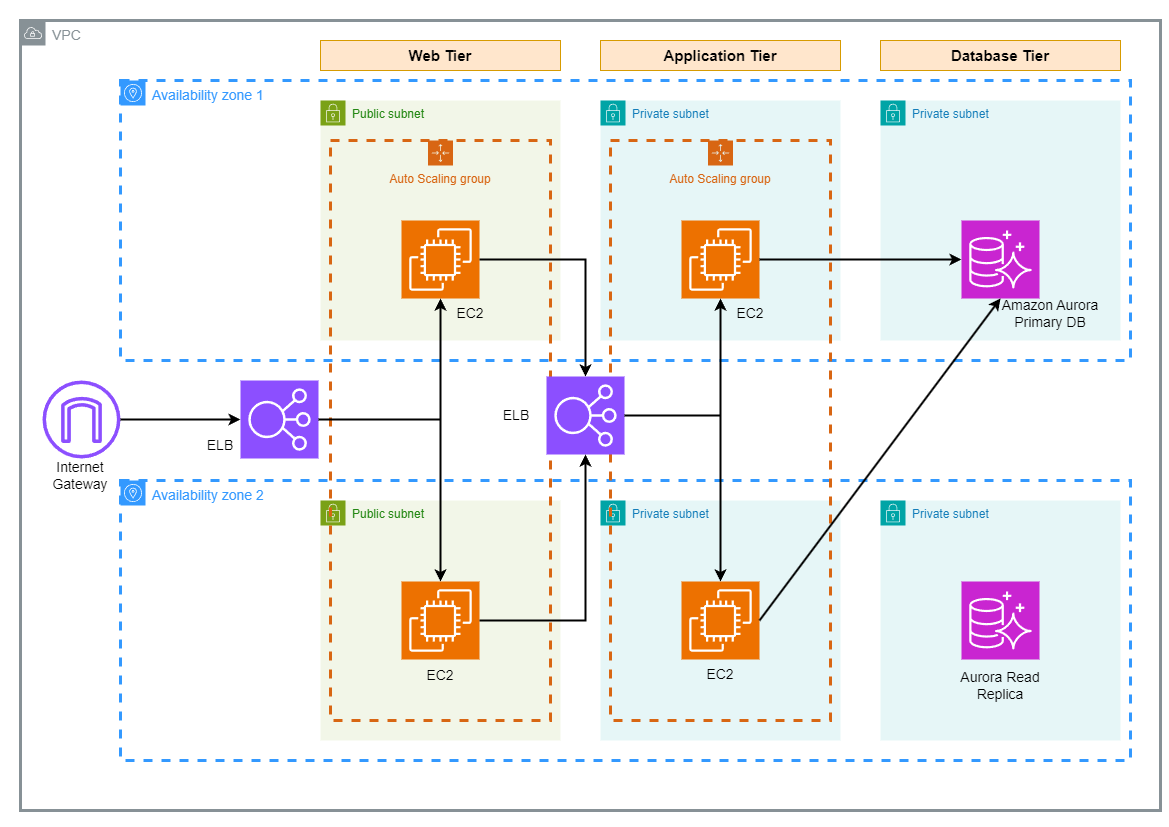

The diagram above was exported from draw.io. Its source (the exported page's mxGraphModel, read from the mxfile embedded in the PNG):
<mxGraphModel dx="1646" dy="738" grid="1" gridSize="10" guides="1" tooltips="1" connect="1" arrows="1" fold="1" page="1" pageScale="1" pageWidth="1169" pageHeight="827" math="0" shadow="0">
  <root>
    <mxCell id="0" />
    <mxCell id="1" parent="0" />
    <mxCell id="VIweG_Hf3jP6vl54O0e3-11" value="Public subnet" style="points=[[0,0],[0.25,0],[0.5,0],[0.75,0],[1,0],[1,0.25],[1,0.5],[1,0.75],[1,1],[0.75,1],[0.5,1],[0.25,1],[0,1],[0,0.75],[0,0.5],[0,0.25]];outlineConnect=0;gradientColor=none;html=1;whiteSpace=wrap;fontSize=12;fontStyle=0;container=0;pointerEvents=0;collapsible=0;recursiveResize=0;shape=mxgraph.aws4.group;grIcon=mxgraph.aws4.group_security_group;grStroke=0;strokeColor=#7AA116;fillColor=#F2F6E8;verticalAlign=top;align=left;spacingLeft=30;fontColor=#248814;dashed=0;flipV=0;flipH=0;" vertex="1" parent="1">
      <mxGeometry x="320" y="500" width="240" height="240" as="geometry" />
    </mxCell>
    <mxCell id="VIweG_Hf3jP6vl54O0e3-1" value="&lt;font style=&quot;font-size: 14px;&quot;&gt;VPC&lt;/font&gt;" style="sketch=0;outlineConnect=0;gradientColor=none;html=1;whiteSpace=wrap;fontSize=12;fontStyle=0;shape=mxgraph.aws4.group;grIcon=mxgraph.aws4.group_vpc;strokeColor=#879196;fillColor=none;verticalAlign=top;align=left;spacingLeft=30;fontColor=#879196;dashed=0;strokeWidth=3;" vertex="1" parent="1">
      <mxGeometry x="20" y="20" width="1140" height="790" as="geometry" />
    </mxCell>
    <mxCell id="VIweG_Hf3jP6vl54O0e3-10" value="" style="group" vertex="1" connectable="0" parent="1">
      <mxGeometry x="20" y="20" width="1140" height="790" as="geometry" />
    </mxCell>
    <mxCell id="VIweG_Hf3jP6vl54O0e3-2" value="&lt;font color=&quot;#3399ff&quot; style=&quot;font-size: 14px;&quot;&gt;Availability zone&lt;/font&gt;" style="sketch=0;outlineConnect=0;gradientColor=none;html=1;whiteSpace=wrap;fontSize=12;fontStyle=0;shape=mxgraph.aws4.group;grIcon=mxgraph.aws4.group_availability_zone;strokeColor=#3399FF;fillColor=none;verticalAlign=top;align=left;spacingLeft=30;fontColor=#E8E8E8;dashed=1;strokeWidth=3;" vertex="1" parent="VIweG_Hf3jP6vl54O0e3-10">
      <mxGeometry x="100" y="60" width="1010" height="280" as="geometry" />
    </mxCell>
    <mxCell id="VIweG_Hf3jP6vl54O0e3-3" value="&lt;font color=&quot;#3399ff&quot; style=&quot;font-size: 14px;&quot;&gt;Availability zone&lt;/font&gt;" style="sketch=0;outlineConnect=0;gradientColor=none;html=1;whiteSpace=wrap;fontSize=12;fontStyle=0;shape=mxgraph.aws4.group;grIcon=mxgraph.aws4.group_availability_zone;strokeColor=#3399FF;fillColor=none;verticalAlign=top;align=left;spacingLeft=30;fontColor=#E8E8E8;dashed=1;strokeWidth=3;" vertex="1" parent="VIweG_Hf3jP6vl54O0e3-10">
      <mxGeometry x="100" y="460" width="1010" height="280" as="geometry" />
    </mxCell>
    <mxCell id="VIweG_Hf3jP6vl54O0e3-9" value="Public subnet" style="points=[[0,0],[0.25,0],[0.5,0],[0.75,0],[1,0],[1,0.25],[1,0.5],[1,0.75],[1,1],[0.75,1],[0.5,1],[0.25,1],[0,1],[0,0.75],[0,0.5],[0,0.25]];outlineConnect=0;gradientColor=none;html=1;whiteSpace=wrap;fontSize=12;fontStyle=0;container=1;pointerEvents=0;collapsible=0;recursiveResize=0;shape=mxgraph.aws4.group;grIcon=mxgraph.aws4.group_security_group;grStroke=0;strokeColor=#7AA116;fillColor=#F2F6E8;verticalAlign=top;align=left;spacingLeft=30;fontColor=#248814;dashed=0;" vertex="1" parent="VIweG_Hf3jP6vl54O0e3-10">
      <mxGeometry x="300" y="80" width="240" height="240" as="geometry" />
    </mxCell>
    <mxCell id="VIweG_Hf3jP6vl54O0e3-12" value="Private subnet" style="points=[[0,0],[0.25,0],[0.5,0],[0.75,0],[1,0],[1,0.25],[1,0.5],[1,0.75],[1,1],[0.75,1],[0.5,1],[0.25,1],[0,1],[0,0.75],[0,0.5],[0,0.25]];outlineConnect=0;gradientColor=none;html=1;whiteSpace=wrap;fontSize=12;fontStyle=0;container=1;pointerEvents=0;collapsible=0;recursiveResize=0;shape=mxgraph.aws4.group;grIcon=mxgraph.aws4.group_security_group;grStroke=0;strokeColor=#00A4A6;fillColor=#E6F6F7;verticalAlign=top;align=left;spacingLeft=30;fontColor=#147EBA;dashed=0;" vertex="1" parent="VIweG_Hf3jP6vl54O0e3-10">
      <mxGeometry x="860" y="80" width="240" height="240" as="geometry" />
    </mxCell>
    <mxCell id="VIweG_Hf3jP6vl54O0e3-13" value="Private subnet" style="points=[[0,0],[0.25,0],[0.5,0],[0.75,0],[1,0],[1,0.25],[1,0.5],[1,0.75],[1,1],[0.75,1],[0.5,1],[0.25,1],[0,1],[0,0.75],[0,0.5],[0,0.25]];outlineConnect=0;gradientColor=none;html=1;whiteSpace=wrap;fontSize=12;fontStyle=0;container=1;pointerEvents=0;collapsible=0;recursiveResize=0;shape=mxgraph.aws4.group;grIcon=mxgraph.aws4.group_security_group;grStroke=0;strokeColor=#00A4A6;fillColor=#E6F6F7;verticalAlign=top;align=left;spacingLeft=30;fontColor=#147EBA;dashed=0;" vertex="1" parent="VIweG_Hf3jP6vl54O0e3-10">
      <mxGeometry x="580" y="80" width="240" height="240" as="geometry" />
    </mxCell>
    <mxCell id="VIweG_Hf3jP6vl54O0e3-14" value="Private subnet" style="points=[[0,0],[0.25,0],[0.5,0],[0.75,0],[1,0],[1,0.25],[1,0.5],[1,0.75],[1,1],[0.75,1],[0.5,1],[0.25,1],[0,1],[0,0.75],[0,0.5],[0,0.25]];outlineConnect=0;gradientColor=none;html=1;whiteSpace=wrap;fontSize=12;fontStyle=0;container=1;pointerEvents=0;collapsible=0;recursiveResize=0;shape=mxgraph.aws4.group;grIcon=mxgraph.aws4.group_security_group;grStroke=0;strokeColor=#00A4A6;fillColor=#E6F6F7;verticalAlign=top;align=left;spacingLeft=30;fontColor=#147EBA;dashed=0;" vertex="1" parent="VIweG_Hf3jP6vl54O0e3-10">
      <mxGeometry x="580" y="480" width="240" height="240" as="geometry" />
    </mxCell>
    <mxCell id="VIweG_Hf3jP6vl54O0e3-18" value="Auto Scaling group" style="points=[[0,0],[0.25,0],[0.5,0],[0.75,0],[1,0],[1,0.25],[1,0.5],[1,0.75],[1,1],[0.75,1],[0.5,1],[0.25,1],[0,1],[0,0.75],[0,0.5],[0,0.25]];outlineConnect=0;gradientColor=none;html=1;whiteSpace=wrap;fontSize=12;fontStyle=0;container=1;pointerEvents=0;collapsible=0;recursiveResize=0;shape=mxgraph.aws4.groupCenter;grIcon=mxgraph.aws4.group_auto_scaling_group;grStroke=1;strokeColor=#D86613;fillColor=none;verticalAlign=top;align=center;fontColor=#D86613;dashed=1;spacingTop=25;strokeWidth=3;" vertex="1" parent="VIweG_Hf3jP6vl54O0e3-14">
      <mxGeometry x="10" y="-360" width="220" height="580" as="geometry" />
    </mxCell>
    <mxCell id="VIweG_Hf3jP6vl54O0e3-15" value="Private subnet" style="points=[[0,0],[0.25,0],[0.5,0],[0.75,0],[1,0],[1,0.25],[1,0.5],[1,0.75],[1,1],[0.75,1],[0.5,1],[0.25,1],[0,1],[0,0.75],[0,0.5],[0,0.25]];outlineConnect=0;gradientColor=none;html=1;whiteSpace=wrap;fontSize=12;fontStyle=0;container=1;pointerEvents=0;collapsible=0;recursiveResize=0;shape=mxgraph.aws4.group;grIcon=mxgraph.aws4.group_security_group;grStroke=0;strokeColor=#00A4A6;fillColor=#E6F6F7;verticalAlign=top;align=left;spacingLeft=30;fontColor=#147EBA;dashed=0;" vertex="1" parent="VIweG_Hf3jP6vl54O0e3-10">
      <mxGeometry x="860" y="480" width="240" height="240" as="geometry" />
    </mxCell>
    <mxCell id="VIweG_Hf3jP6vl54O0e3-17" value="Auto Scaling group" style="points=[[0,0],[0.25,0],[0.5,0],[0.75,0],[1,0],[1,0.25],[1,0.5],[1,0.75],[1,1],[0.75,1],[0.5,1],[0.25,1],[0,1],[0,0.75],[0,0.5],[0,0.25]];outlineConnect=0;gradientColor=none;html=1;whiteSpace=wrap;fontSize=12;fontStyle=0;container=1;pointerEvents=0;collapsible=0;recursiveResize=0;shape=mxgraph.aws4.groupCenter;grIcon=mxgraph.aws4.group_auto_scaling_group;grStroke=1;strokeColor=#D86613;fillColor=none;verticalAlign=top;align=center;fontColor=#D86613;dashed=1;spacingTop=25;strokeWidth=3;" vertex="1" parent="VIweG_Hf3jP6vl54O0e3-10">
      <mxGeometry x="310" y="120" width="220" height="580" as="geometry" />
    </mxCell>
    <mxCell id="VIweG_Hf3jP6vl54O0e3-42" value="&lt;font&gt;EC2&lt;/font&gt;" style="text;html=1;strokeColor=none;fillColor=none;align=center;verticalAlign=middle;whiteSpace=wrap;rounded=0;fontSize=14;fontColor=#000000;" vertex="1" parent="VIweG_Hf3jP6vl54O0e3-17">
      <mxGeometry x="110" y="158" width="60" height="30" as="geometry" />
    </mxCell>
    <mxCell id="VIweG_Hf3jP6vl54O0e3-43" value="&lt;font&gt;EC2&lt;/font&gt;" style="text;html=1;strokeColor=none;fillColor=none;align=center;verticalAlign=middle;whiteSpace=wrap;rounded=0;fontSize=14;fontColor=#000000;" vertex="1" parent="VIweG_Hf3jP6vl54O0e3-17">
      <mxGeometry x="80" y="520" width="60" height="30" as="geometry" />
    </mxCell>
    <mxCell id="VIweG_Hf3jP6vl54O0e3-16" value="" style="sketch=0;points=[[0,0,0],[0.25,0,0],[0.5,0,0],[0.75,0,0],[1,0,0],[0,1,0],[0.25,1,0],[0.5,1,0],[0.75,1,0],[1,1,0],[0,0.25,0],[0,0.5,0],[0,0.75,0],[1,0.25,0],[1,0.5,0],[1,0.75,0]];outlineConnect=0;fontColor=#232F3E;fillColor=#8C4FFF;strokeColor=#ffffff;dashed=0;verticalLabelPosition=bottom;verticalAlign=top;align=center;html=1;fontSize=12;fontStyle=0;aspect=fixed;shape=mxgraph.aws4.resourceIcon;resIcon=mxgraph.aws4.elastic_load_balancing;" vertex="1" parent="VIweG_Hf3jP6vl54O0e3-10">
      <mxGeometry x="526" y="356" width="78" height="78" as="geometry" />
    </mxCell>
    <mxCell id="VIweG_Hf3jP6vl54O0e3-19" value="" style="sketch=0;points=[[0,0,0],[0.25,0,0],[0.5,0,0],[0.75,0,0],[1,0,0],[0,1,0],[0.25,1,0],[0.5,1,0],[0.75,1,0],[1,1,0],[0,0.25,0],[0,0.5,0],[0,0.75,0],[1,0.25,0],[1,0.5,0],[1,0.75,0]];outlineConnect=0;fontColor=#232F3E;fillColor=#ED7100;strokeColor=#ffffff;dashed=0;verticalLabelPosition=bottom;verticalAlign=top;align=center;html=1;fontSize=12;fontStyle=0;aspect=fixed;shape=mxgraph.aws4.resourceIcon;resIcon=mxgraph.aws4.ec2;" vertex="1" parent="VIweG_Hf3jP6vl54O0e3-10">
      <mxGeometry x="381" y="200" width="78" height="78" as="geometry" />
    </mxCell>
    <mxCell id="VIweG_Hf3jP6vl54O0e3-20" value="" style="sketch=0;points=[[0,0,0],[0.25,0,0],[0.5,0,0],[0.75,0,0],[1,0,0],[0,1,0],[0.25,1,0],[0.5,1,0],[0.75,1,0],[1,1,0],[0,0.25,0],[0,0.5,0],[0,0.75,0],[1,0.25,0],[1,0.5,0],[1,0.75,0]];outlineConnect=0;fontColor=#232F3E;fillColor=#ED7100;strokeColor=#ffffff;dashed=0;verticalLabelPosition=bottom;verticalAlign=top;align=center;html=1;fontSize=12;fontStyle=0;aspect=fixed;shape=mxgraph.aws4.resourceIcon;resIcon=mxgraph.aws4.ec2;" vertex="1" parent="VIweG_Hf3jP6vl54O0e3-10">
      <mxGeometry x="661" y="200" width="78" height="78" as="geometry" />
    </mxCell>
    <mxCell id="VIweG_Hf3jP6vl54O0e3-21" value="" style="sketch=0;points=[[0,0,0],[0.25,0,0],[0.5,0,0],[0.75,0,0],[1,0,0],[0,1,0],[0.25,1,0],[0.5,1,0],[0.75,1,0],[1,1,0],[0,0.25,0],[0,0.5,0],[0,0.75,0],[1,0.25,0],[1,0.5,0],[1,0.75,0]];outlineConnect=0;fontColor=#232F3E;fillColor=#ED7100;strokeColor=#ffffff;dashed=0;verticalLabelPosition=bottom;verticalAlign=top;align=center;html=1;fontSize=12;fontStyle=0;aspect=fixed;shape=mxgraph.aws4.resourceIcon;resIcon=mxgraph.aws4.ec2;" vertex="1" parent="VIweG_Hf3jP6vl54O0e3-10">
      <mxGeometry x="381" y="561" width="78" height="78" as="geometry" />
    </mxCell>
    <mxCell id="VIweG_Hf3jP6vl54O0e3-22" value="" style="sketch=0;points=[[0,0,0],[0.25,0,0],[0.5,0,0],[0.75,0,0],[1,0,0],[0,1,0],[0.25,1,0],[0.5,1,0],[0.75,1,0],[1,1,0],[0,0.25,0],[0,0.5,0],[0,0.75,0],[1,0.25,0],[1,0.5,0],[1,0.75,0]];outlineConnect=0;fontColor=#232F3E;fillColor=#ED7100;strokeColor=#ffffff;dashed=0;verticalLabelPosition=bottom;verticalAlign=top;align=center;html=1;fontSize=12;fontStyle=0;aspect=fixed;shape=mxgraph.aws4.resourceIcon;resIcon=mxgraph.aws4.ec2;" vertex="1" parent="VIweG_Hf3jP6vl54O0e3-10">
      <mxGeometry x="661" y="561" width="78" height="78" as="geometry" />
    </mxCell>
    <mxCell id="VIweG_Hf3jP6vl54O0e3-23" value="" style="sketch=0;points=[[0,0,0],[0.25,0,0],[0.5,0,0],[0.75,0,0],[1,0,0],[0,1,0],[0.25,1,0],[0.5,1,0],[0.75,1,0],[1,1,0],[0,0.25,0],[0,0.5,0],[0,0.75,0],[1,0.25,0],[1,0.5,0],[1,0.75,0]];outlineConnect=0;fontColor=#232F3E;fillColor=#C925D1;strokeColor=#ffffff;dashed=0;verticalLabelPosition=bottom;verticalAlign=top;align=center;html=1;fontSize=12;fontStyle=0;aspect=fixed;shape=mxgraph.aws4.resourceIcon;resIcon=mxgraph.aws4.aurora;" vertex="1" parent="VIweG_Hf3jP6vl54O0e3-10">
      <mxGeometry x="941" y="200" width="78" height="78" as="geometry" />
    </mxCell>
    <mxCell id="VIweG_Hf3jP6vl54O0e3-24" value="" style="sketch=0;points=[[0,0,0],[0.25,0,0],[0.5,0,0],[0.75,0,0],[1,0,0],[0,1,0],[0.25,1,0],[0.5,1,0],[0.75,1,0],[1,1,0],[0,0.25,0],[0,0.5,0],[0,0.75,0],[1,0.25,0],[1,0.5,0],[1,0.75,0]];outlineConnect=0;fontColor=#232F3E;fillColor=#C925D1;strokeColor=#ffffff;dashed=0;verticalLabelPosition=bottom;verticalAlign=top;align=center;html=1;fontSize=12;fontStyle=0;aspect=fixed;shape=mxgraph.aws4.resourceIcon;resIcon=mxgraph.aws4.aurora;" vertex="1" parent="VIweG_Hf3jP6vl54O0e3-10">
      <mxGeometry x="941" y="561" width="78" height="78" as="geometry" />
    </mxCell>
    <mxCell id="VIweG_Hf3jP6vl54O0e3-28" value="" style="endArrow=classic;startArrow=classic;html=1;rounded=0;entryX=0.5;entryY=1;entryDx=0;entryDy=0;entryPerimeter=0;exitX=0.5;exitY=0;exitDx=0;exitDy=0;exitPerimeter=0;strokeWidth=2;" edge="1" parent="VIweG_Hf3jP6vl54O0e3-10" source="VIweG_Hf3jP6vl54O0e3-21" target="VIweG_Hf3jP6vl54O0e3-19">
      <mxGeometry width="50" height="50" relative="1" as="geometry">
        <mxPoint x="520" y="410" as="sourcePoint" />
        <mxPoint x="570" y="360" as="targetPoint" />
      </mxGeometry>
    </mxCell>
    <mxCell id="VIweG_Hf3jP6vl54O0e3-31" style="edgeStyle=orthogonalEdgeStyle;rounded=0;orthogonalLoop=1;jettySize=auto;html=1;exitX=1;exitY=0.5;exitDx=0;exitDy=0;exitPerimeter=0;entryX=0.5;entryY=0;entryDx=0;entryDy=0;entryPerimeter=0;strokeWidth=2;" edge="1" parent="VIweG_Hf3jP6vl54O0e3-10" source="VIweG_Hf3jP6vl54O0e3-19" target="VIweG_Hf3jP6vl54O0e3-16">
      <mxGeometry relative="1" as="geometry" />
    </mxCell>
    <mxCell id="VIweG_Hf3jP6vl54O0e3-32" style="edgeStyle=orthogonalEdgeStyle;rounded=0;orthogonalLoop=1;jettySize=auto;html=1;exitX=1;exitY=0.5;exitDx=0;exitDy=0;exitPerimeter=0;entryX=0.5;entryY=1;entryDx=0;entryDy=0;entryPerimeter=0;strokeWidth=2;" edge="1" parent="VIweG_Hf3jP6vl54O0e3-10" source="VIweG_Hf3jP6vl54O0e3-21" target="VIweG_Hf3jP6vl54O0e3-16">
      <mxGeometry relative="1" as="geometry" />
    </mxCell>
    <mxCell id="VIweG_Hf3jP6vl54O0e3-33" value="" style="endArrow=classic;startArrow=classic;html=1;rounded=0;entryX=0.5;entryY=1;entryDx=0;entryDy=0;entryPerimeter=0;exitX=0.5;exitY=0;exitDx=0;exitDy=0;exitPerimeter=0;strokeWidth=2;" edge="1" parent="VIweG_Hf3jP6vl54O0e3-10" source="VIweG_Hf3jP6vl54O0e3-22" target="VIweG_Hf3jP6vl54O0e3-20">
      <mxGeometry width="50" height="50" relative="1" as="geometry">
        <mxPoint x="520" y="410" as="sourcePoint" />
        <mxPoint x="570" y="360" as="targetPoint" />
      </mxGeometry>
    </mxCell>
    <mxCell id="VIweG_Hf3jP6vl54O0e3-35" style="edgeStyle=orthogonalEdgeStyle;rounded=0;orthogonalLoop=1;jettySize=auto;html=1;exitX=1;exitY=0.5;exitDx=0;exitDy=0;exitPerimeter=0;entryX=0;entryY=0.5;entryDx=0;entryDy=0;entryPerimeter=0;strokeWidth=2;" edge="1" parent="VIweG_Hf3jP6vl54O0e3-10" source="VIweG_Hf3jP6vl54O0e3-20" target="VIweG_Hf3jP6vl54O0e3-23">
      <mxGeometry relative="1" as="geometry" />
    </mxCell>
    <mxCell id="VIweG_Hf3jP6vl54O0e3-37" value="" style="endArrow=classic;html=1;rounded=0;exitX=1;exitY=0.5;exitDx=0;exitDy=0;exitPerimeter=0;entryX=0.5;entryY=1;entryDx=0;entryDy=0;entryPerimeter=0;strokeWidth=2;" edge="1" parent="VIweG_Hf3jP6vl54O0e3-10" source="VIweG_Hf3jP6vl54O0e3-22" target="VIweG_Hf3jP6vl54O0e3-23">
      <mxGeometry width="50" height="50" relative="1" as="geometry">
        <mxPoint x="930" y="420" as="sourcePoint" />
        <mxPoint x="980" y="370" as="targetPoint" />
      </mxGeometry>
    </mxCell>
    <mxCell id="VIweG_Hf3jP6vl54O0e3-38" value="1" style="text;html=1;strokeColor=none;fillColor=none;align=center;verticalAlign=middle;whiteSpace=wrap;rounded=0;fontSize=14;fontColor=#3399FF;" vertex="1" parent="VIweG_Hf3jP6vl54O0e3-10">
      <mxGeometry x="210" y="60" width="60" height="30" as="geometry" />
    </mxCell>
    <mxCell id="VIweG_Hf3jP6vl54O0e3-39" value="2" style="text;html=1;strokeColor=none;fillColor=none;align=center;verticalAlign=middle;whiteSpace=wrap;rounded=0;fontSize=14;fontColor=#3399FF;" vertex="1" parent="VIweG_Hf3jP6vl54O0e3-10">
      <mxGeometry x="210" y="460" width="60" height="30" as="geometry" />
    </mxCell>
    <mxCell id="VIweG_Hf3jP6vl54O0e3-40" value="&lt;font color=&quot;#000000&quot;&gt;Internet Gateway&lt;/font&gt;" style="text;html=1;strokeColor=none;fillColor=none;align=center;verticalAlign=middle;whiteSpace=wrap;rounded=0;fontSize=14;fontColor=#3399FF;" vertex="1" parent="VIweG_Hf3jP6vl54O0e3-10">
      <mxGeometry x="30" y="440" width="60" height="30" as="geometry" />
    </mxCell>
    <mxCell id="VIweG_Hf3jP6vl54O0e3-41" value="&lt;font&gt;ELB&lt;/font&gt;" style="text;html=1;strokeColor=none;fillColor=none;align=center;verticalAlign=middle;whiteSpace=wrap;rounded=0;fontSize=14;fontColor=#000000;" vertex="1" parent="VIweG_Hf3jP6vl54O0e3-10">
      <mxGeometry x="170" y="410" width="60" height="30" as="geometry" />
    </mxCell>
    <mxCell id="VIweG_Hf3jP6vl54O0e3-44" value="&lt;font&gt;EC2&lt;/font&gt;" style="text;html=1;strokeColor=none;fillColor=none;align=center;verticalAlign=middle;whiteSpace=wrap;rounded=0;fontSize=14;fontColor=#000000;" vertex="1" parent="VIweG_Hf3jP6vl54O0e3-10">
      <mxGeometry x="670" y="639" width="60" height="30" as="geometry" />
    </mxCell>
    <mxCell id="VIweG_Hf3jP6vl54O0e3-45" value="&lt;font&gt;EC2&lt;/font&gt;" style="text;html=1;strokeColor=none;fillColor=none;align=center;verticalAlign=middle;whiteSpace=wrap;rounded=0;fontSize=14;fontColor=#000000;" vertex="1" parent="VIweG_Hf3jP6vl54O0e3-10">
      <mxGeometry x="700" y="278" width="60" height="30" as="geometry" />
    </mxCell>
    <mxCell id="VIweG_Hf3jP6vl54O0e3-46" value="&lt;font&gt;Amazon Aurora Primary DB&lt;/font&gt;" style="text;html=1;strokeColor=none;fillColor=none;align=center;verticalAlign=middle;whiteSpace=wrap;rounded=0;fontSize=14;fontColor=#000000;" vertex="1" parent="VIweG_Hf3jP6vl54O0e3-10">
      <mxGeometry x="980" y="278" width="100" height="30" as="geometry" />
    </mxCell>
    <mxCell id="VIweG_Hf3jP6vl54O0e3-48" value="&lt;font&gt;Aurora Read Replica&lt;/font&gt;" style="text;html=1;strokeColor=none;fillColor=none;align=center;verticalAlign=middle;whiteSpace=wrap;rounded=0;fontSize=14;fontColor=#000000;" vertex="1" parent="VIweG_Hf3jP6vl54O0e3-10">
      <mxGeometry x="930" y="650" width="100" height="30" as="geometry" />
    </mxCell>
    <mxCell id="VIweG_Hf3jP6vl54O0e3-49" value="&lt;font style=&quot;font-size: 15px;&quot;&gt;&lt;b&gt;Database Tier&lt;/b&gt;&lt;/font&gt;" style="text;html=1;strokeColor=#d79b00;fillColor=#ffe6cc;align=center;verticalAlign=middle;whiteSpace=wrap;rounded=0;fontSize=14;" vertex="1" parent="VIweG_Hf3jP6vl54O0e3-10">
      <mxGeometry x="860" y="20" width="240" height="30" as="geometry" />
    </mxCell>
    <mxCell id="VIweG_Hf3jP6vl54O0e3-50" value="&lt;font style=&quot;font-size: 15px;&quot;&gt;&lt;b&gt;Application Tier&lt;/b&gt;&lt;/font&gt;" style="text;html=1;strokeColor=#d79b00;fillColor=#ffe6cc;align=center;verticalAlign=middle;whiteSpace=wrap;rounded=0;fontSize=14;" vertex="1" parent="VIweG_Hf3jP6vl54O0e3-10">
      <mxGeometry x="580" y="20" width="240" height="30" as="geometry" />
    </mxCell>
    <mxCell id="VIweG_Hf3jP6vl54O0e3-51" value="&lt;font style=&quot;font-size: 15px;&quot;&gt;&lt;b&gt;Web Tier&lt;/b&gt;&lt;/font&gt;" style="text;html=1;strokeColor=#d79b00;fillColor=#ffe6cc;align=center;verticalAlign=middle;whiteSpace=wrap;rounded=0;fontSize=14;" vertex="1" parent="VIweG_Hf3jP6vl54O0e3-10">
      <mxGeometry x="300" y="20" width="240" height="30" as="geometry" />
    </mxCell>
    <mxCell id="VIweG_Hf3jP6vl54O0e3-52" value="&lt;font&gt;ELB&lt;/font&gt;" style="text;html=1;strokeColor=none;fillColor=none;align=center;verticalAlign=middle;whiteSpace=wrap;rounded=0;fontSize=14;fontColor=#000000;" vertex="1" parent="VIweG_Hf3jP6vl54O0e3-10">
      <mxGeometry x="466" y="380" width="60" height="30" as="geometry" />
    </mxCell>
    <mxCell id="VIweG_Hf3jP6vl54O0e3-4" value="" style="sketch=0;outlineConnect=0;fontColor=#232F3E;gradientColor=none;fillColor=#8C4FFF;strokeColor=none;dashed=0;verticalLabelPosition=bottom;verticalAlign=top;align=center;html=1;fontSize=12;fontStyle=0;aspect=fixed;pointerEvents=1;shape=mxgraph.aws4.internet_gateway;" vertex="1" parent="1">
      <mxGeometry x="42" y="380" width="78" height="78" as="geometry" />
    </mxCell>
    <mxCell id="VIweG_Hf3jP6vl54O0e3-5" value="" style="sketch=0;points=[[0,0,0],[0.25,0,0],[0.5,0,0],[0.75,0,0],[1,0,0],[0,1,0],[0.25,1,0],[0.5,1,0],[0.75,1,0],[1,1,0],[0,0.25,0],[0,0.5,0],[0,0.75,0],[1,0.25,0],[1,0.5,0],[1,0.75,0]];outlineConnect=0;fontColor=#232F3E;fillColor=#8C4FFF;strokeColor=#ffffff;dashed=0;verticalLabelPosition=bottom;verticalAlign=top;align=center;html=1;fontSize=12;fontStyle=0;aspect=fixed;shape=mxgraph.aws4.resourceIcon;resIcon=mxgraph.aws4.elastic_load_balancing;" vertex="1" parent="1">
      <mxGeometry x="240" y="380" width="78" height="78" as="geometry" />
    </mxCell>
    <mxCell id="VIweG_Hf3jP6vl54O0e3-25" style="edgeStyle=orthogonalEdgeStyle;rounded=0;orthogonalLoop=1;jettySize=auto;html=1;entryX=0;entryY=0.5;entryDx=0;entryDy=0;entryPerimeter=0;strokeWidth=2;" edge="1" parent="1" source="VIweG_Hf3jP6vl54O0e3-4" target="VIweG_Hf3jP6vl54O0e3-5">
      <mxGeometry relative="1" as="geometry" />
    </mxCell>
    <mxCell id="VIweG_Hf3jP6vl54O0e3-30" value="" style="endArrow=none;html=1;rounded=0;exitX=1;exitY=0.5;exitDx=0;exitDy=0;exitPerimeter=0;strokeWidth=2;" edge="1" parent="1" source="VIweG_Hf3jP6vl54O0e3-5">
      <mxGeometry width="50" height="50" relative="1" as="geometry">
        <mxPoint x="540" y="430" as="sourcePoint" />
        <mxPoint x="440" y="419" as="targetPoint" />
      </mxGeometry>
    </mxCell>
    <mxCell id="VIweG_Hf3jP6vl54O0e3-34" value="" style="endArrow=none;html=1;rounded=0;exitX=1;exitY=0.5;exitDx=0;exitDy=0;exitPerimeter=0;strokeWidth=2;" edge="1" parent="1" source="VIweG_Hf3jP6vl54O0e3-16">
      <mxGeometry width="50" height="50" relative="1" as="geometry">
        <mxPoint x="540" y="430" as="sourcePoint" />
        <mxPoint x="720" y="415" as="targetPoint" />
      </mxGeometry>
    </mxCell>
  </root>
</mxGraphModel>